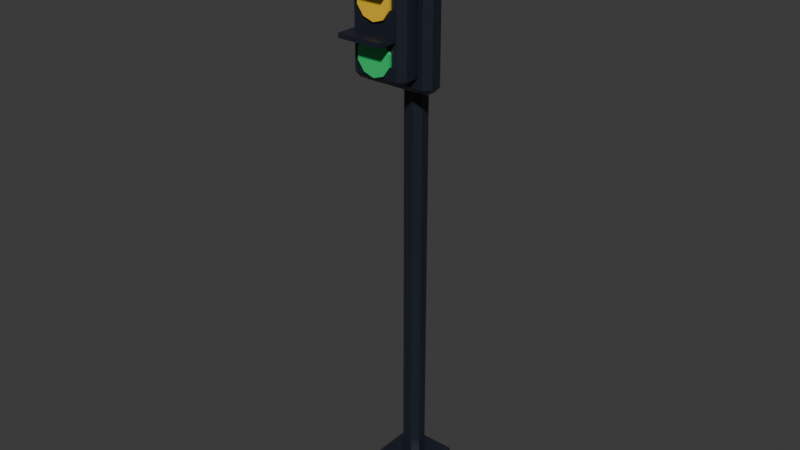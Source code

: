 # Source: traffic-light.blend  (saved by Blender 5.3.31; exported with 4.5.12 LTS)
import bpy
from mathutils import Matrix  # noqa: F401  (used for matrix-valued properties, if any)

bpy.ops.wm.read_factory_settings(use_empty=True)
scene = bpy.context.scene
scene.name = 'Scene'

# ---- collections
col_traffic_light = bpy.data.collections.new('traffic-light'); scene.collection.children.link(col_traffic_light)

# ---- materials (node trees are filled in below, after node groups)
mat_pal_night = bpy.data.materials.new('pal_night')
mat_pal_night.diffuse_color = (0.0137, 0.01764, 0.02956, 1.0)
mat_pal_night.roughness = 0.35
mat_pal_brick_red = bpy.data.materials.new('pal_brick_red')
mat_pal_brick_red.diffuse_color = (0.7991, 0.07227, 0.04519, 1.0)
mat_pal_brick_red.roughness = 0.35
mat_pal_sun_yellow = bpy.data.materials.new('pal_sun_yellow')
mat_pal_sun_yellow.diffuse_color = (0.9047, 0.552, 0.02956, 1.0)
mat_pal_sun_yellow.roughness = 0.35
mat_pal_mint_green = bpy.data.materials.new('pal_mint_green')
mat_pal_mint_green.diffuse_color = (0.02732, 0.6038, 0.1651, 1.0)
mat_pal_mint_green.roughness = 0.35

# ---- material node trees
mat_pal_night.use_nodes = True; mat_pal_night.node_tree.nodes.clear()
_N = mat_pal_night.node_tree.nodes; _L = mat_pal_night.node_tree.links
n0 = _N.new('ShaderNodeBsdfPrincipled'); n0.name = 'Principled BSDF'; n0.location = (-200, 100)
n0.inputs[0].default_value = (0.0137, 0.01764, 0.02956, 1.0)
n0.inputs[2].default_value = 0.35
n0.inputs[10].default_value = 0.005
n1 = _N.new('ShaderNodeOutputMaterial'); n1.name = 'Material Output'; n1.location = (200, 100)
_L.new(n0.outputs[0], n1.inputs[0])
n1.is_active_output = True
mat_pal_brick_red.use_nodes = True; mat_pal_brick_red.node_tree.nodes.clear()
_N = mat_pal_brick_red.node_tree.nodes; _L = mat_pal_brick_red.node_tree.links
n0 = _N.new('ShaderNodeBsdfPrincipled'); n0.name = 'Principled BSDF'; n0.location = (-200, 100)
n0.inputs[0].default_value = (0.7991, 0.07227, 0.04519, 1.0)
n0.inputs[2].default_value = 0.35
n0.inputs[10].default_value = 0.005
n1 = _N.new('ShaderNodeOutputMaterial'); n1.name = 'Material Output'; n1.location = (200, 100)
_L.new(n0.outputs[0], n1.inputs[0])
n1.is_active_output = True
mat_pal_sun_yellow.use_nodes = True; mat_pal_sun_yellow.node_tree.nodes.clear()
_N = mat_pal_sun_yellow.node_tree.nodes; _L = mat_pal_sun_yellow.node_tree.links
n0 = _N.new('ShaderNodeBsdfPrincipled'); n0.name = 'Principled BSDF'; n0.location = (-200, 100)
n0.inputs[0].default_value = (0.9047, 0.552, 0.02956, 1.0)
n0.inputs[2].default_value = 0.35
n0.inputs[10].default_value = 0.005
n1 = _N.new('ShaderNodeOutputMaterial'); n1.name = 'Material Output'; n1.location = (200, 100)
_L.new(n0.outputs[0], n1.inputs[0])
n1.is_active_output = True
mat_pal_mint_green.use_nodes = True; mat_pal_mint_green.node_tree.nodes.clear()
_N = mat_pal_mint_green.node_tree.nodes; _L = mat_pal_mint_green.node_tree.links
n0 = _N.new('ShaderNodeBsdfPrincipled'); n0.name = 'Principled BSDF'; n0.location = (-200, 100)
n0.inputs[0].default_value = (0.02732, 0.6038, 0.1651, 1.0)
n0.inputs[2].default_value = 0.35
n0.inputs[10].default_value = 0.005
n1 = _N.new('ShaderNodeOutputMaterial'); n1.name = 'Material Output'; n1.location = (200, 100)
_L.new(n0.outputs[0], n1.inputs[0])
n1.is_active_output = True

# ---- world
world_world = bpy.data.worlds.new('World'); scene.world = world_world
world_world.use_nodes = True; world_world.node_tree.nodes.clear()
_N = world_world.node_tree.nodes; _L = world_world.node_tree.links
n0 = _N.new('ShaderNodeOutputWorld'); n0.name = 'World Output'; n0.location = (200, 100)
n1 = _N.new('ShaderNodeBackground'); n1.name = 'Background'; n1.location = (-200, 100)
n1.inputs[0].default_value = (0.05088, 0.05088, 0.05088, 1.0)
_L.new(n1.outputs[0], n0.inputs[0])
n0.is_active_output = True
world_world.color = (0.05088, 0.05088, 0.05088)
world_world.sun_shadow_jitter_overblur = 0.0

# ---- meshes
me_traffic_light = bpy.data.meshes.new('traffic_light')
me_traffic_light.from_pydata([(-2.204e-17, -0.38, 3.7), (-0.07053, -0.38, 3.723), (-0.1141, -0.38, 3.783), (-0.1141, -0.38, 3.857), (-0.07053, -0.38, 3.917), (7.348e-18, -0.38, 3.94), (0.07053, -0.38, 3.917), (0.1141, -0.38, 3.857), (-0.16, -0.2, 0.04), (-0.2, -0.16, 0.04), (-0.16, -0.16, 0.0), (0.16, -0.2, 0.04), (0.16, -0.16, 0.0), (0.2, -0.16, 0.04), (-0.2, 0.16, 0.04), (-0.16, 0.2, 0.04), (-0.16, 0.16, 0.0), (0.16, 0.2, 0.04), (0.2, 0.16, 0.04), (0.16, 0.16, 0.0), (-0.2, -0.16, 0.21), (-0.16, -0.2, 0.21), (-0.16, -0.16, 0.25), (0.16, -0.2, 0.21), (0.2, -0.16, 0.21), (0.16, -0.16, 0.25), (-0.2, 0.16, 0.21), (-0.16, 0.16, 0.25), (-0.16, 0.2, 0.21), (0.2, 0.16, 0.21), (0.16, 0.2, 0.21), (0.16, 0.16, 0.25), (0.07, 0.03, 4.1), (0.03, 0.07, 4.1), (-0.03, 0.07, 4.1), (-0.07, 0.03, 4.1), (0.03, -0.07, 4.1), (0.07, -0.03, 4.1), (-0.07, -0.03, 4.1), (-0.03, -0.07, 4.1), (0.03, 0.07, 0.25), (0.07, 0.03, 0.25), (-0.07, 0.03, 0.25), (-0.03, 0.07, 0.25), (0.07, -0.03, 0.25), (0.03, -0.07, 0.25), (-0.03, -0.07, 0.25), (-0.07, -0.03, 0.25), (0.26, -0.11, 4.01), (0.22, -0.07, 4.01), (0.22, -0.11, 4.05), (-0.26, -0.11, 4.01), (-0.22, -0.11, 4.05), (-0.22, -0.07, 4.01), (0.22, -0.22, 4.01), (0.26, -0.18, 4.01), (0.22, -0.18, 4.05), (-0.26, -0.18, 4.01), (-0.22, -0.22, 4.01), (-0.22, -0.18, 4.05), (0.22, -0.07, 2.99), (0.26, -0.11, 2.99), (0.22, -0.11, 2.95), (-0.26, -0.11, 2.99), (-0.22, -0.07, 2.99), (-0.22, -0.11, 2.95), (0.22, -0.22, 2.99), (0.22, -0.18, 2.95), (0.26, -0.18, 2.99), (-0.22, -0.22, 2.99), (-0.26, -0.18, 2.99), (-0.22, -0.18, 2.95), (0.19, -0.11, 3.94), (0.15, -0.07, 3.94), (0.15, -0.11, 3.98), (-0.19, -0.11, 3.94), (-0.15, -0.11, 3.98), (-0.15, -0.07, 3.94), (0.15, -0.36, 3.94), (0.19, -0.32, 3.94), (0.15, -0.32, 3.98), (-0.19, -0.32, 3.94), (-0.15, -0.36, 3.94), (-0.15, -0.32, 3.98), (0.15, -0.07, 3.06), (0.19, -0.11, 3.06), (0.15, -0.11, 3.02), (-0.19, -0.11, 3.06), (-0.15, -0.07, 3.06), (-0.15, -0.11, 3.02), (0.15, -0.36, 3.06), (0.15, -0.32, 3.02), (0.19, -0.32, 3.06), (-0.15, -0.36, 3.06), (-0.19, -0.32, 3.06), (-0.15, -0.32, 3.02), (0.07053, -0.38, 3.723), (0.1141, -0.38, 3.783), (0.1141, -0.36, 3.857), (0.07053, -0.36, 3.917), (7.348e-18, -0.36, 3.94), (-0.07053, -0.36, 3.917), (-0.1141, -0.36, 3.857), (-0.1141, -0.36, 3.783), (-0.07053, -0.36, 3.723), (-2.204e-17, -0.36, 3.7), (0.07053, -0.36, 3.723), (0.1141, -0.36, 3.783), (-0.15, -0.5, 3.93), (0.15, -0.5, 3.93), (-0.15, -0.36, 3.93), (0.15, -0.36, 3.93), (-0.15, -0.5, 3.96), (0.15, -0.5, 3.96), (-0.15, -0.36, 3.96), (0.15, -0.36, 3.96), (0.1141, -0.38, 3.537), (0.07053, -0.38, 3.597), (7.348e-18, -0.38, 3.62), (-0.07053, -0.38, 3.597), (-0.1141, -0.38, 3.537), (-0.1141, -0.38, 3.463), (-0.07053, -0.38, 3.403), (-2.204e-17, -0.38, 3.38), (0.07053, -0.38, 3.403), (0.1141, -0.38, 3.463), (0.1141, -0.36, 3.537), (0.07053, -0.36, 3.597), (7.348e-18, -0.36, 3.62), (-0.07053, -0.36, 3.597), (-0.1141, -0.36, 3.537), (-0.1141, -0.36, 3.463), (-0.07053, -0.36, 3.403), (-2.204e-17, -0.36, 3.38), (0.07053, -0.36, 3.403), (0.1141, -0.36, 3.463), (-0.15, -0.5, 3.61), (0.15, -0.5, 3.61), (-0.15, -0.36, 3.61), (0.15, -0.36, 3.61), (-0.15, -0.5, 3.64), (0.15, -0.5, 3.64), (-0.15, -0.36, 3.64), (0.15, -0.36, 3.64), (0.1141, -0.38, 3.217), (0.07053, -0.38, 3.277), (7.348e-18, -0.38, 3.3), (-0.07053, -0.38, 3.277), (-0.1141, -0.38, 3.217), (-0.1141, -0.38, 3.143), (-0.07053, -0.38, 3.083), (-2.204e-17, -0.38, 3.06), (0.07053, -0.38, 3.083), (0.1141, -0.38, 3.143), (0.1141, -0.36, 3.217), (0.07053, -0.36, 3.277), (7.348e-18, -0.36, 3.3), (-0.07053, -0.36, 3.277), (-0.1141, -0.36, 3.217), (-0.1141, -0.36, 3.143), (-0.07053, -0.36, 3.083), (-2.204e-17, -0.36, 3.06), (0.07053, -0.36, 3.083), (0.1141, -0.36, 3.143), (-0.15, -0.5, 3.29), (0.15, -0.5, 3.29), (-0.15, -0.36, 3.29), (0.15, -0.36, 3.29), (-0.15, -0.5, 3.32), (0.15, -0.5, 3.32), (-0.15, -0.36, 3.32), (0.15, -0.36, 3.32)], [], [(7, 98, 99, 6), (97, 7, 6, 5, 4, 3, 2, 1, 0, 96), (4, 101, 102, 3), (5, 100, 101, 4), (6, 99, 100, 5), (98, 107, 106, 105, 104, 103, 102, 101, 100, 99), (8, 9, 10), (11, 12, 13), (14, 15, 16), (17, 18, 19), (20, 21, 22), (23, 24, 25), (26, 27, 28), (29, 30, 31), (11, 8, 10, 12), (9, 14, 16, 10), (15, 17, 19, 16), (18, 13, 12, 19), (26, 20, 22, 27), (21, 23, 25, 22), (24, 29, 31, 25), (30, 28, 27, 31), (20, 9, 8, 21), (13, 24, 23, 11), (14, 26, 28, 15), (29, 18, 17, 30), (8, 11, 23, 21), (10, 16, 19, 12), (9, 20, 26, 14), (13, 18, 29, 24), (15, 28, 30, 17), (22, 25, 31, 27), (32, 41, 40, 33), (42, 35, 34, 43), (38, 47, 46, 39), (44, 37, 36, 45), (44, 41, 32, 37), (38, 39, 36, 37, 32, 33, 34, 35), (43, 34, 33, 40), (47, 38, 35, 42), (46, 45, 36, 39), (46, 47, 42, 43, 40, 41, 44, 45), (48, 49, 50), (51, 52, 53), (54, 55, 56), (57, 58, 59), (60, 61, 62), (63, 64, 65), (66, 67, 68), (69, 70, 71), (68, 55, 54, 66), (49, 53, 52, 50), (48, 61, 60, 49), (51, 57, 59, 52), (64, 60, 62, 65), (61, 68, 67, 62), (70, 63, 65, 71), (66, 69, 71, 67), (58, 54, 56, 59), (63, 51, 53, 64), (55, 48, 50, 56), (57, 70, 69, 58), (68, 61, 48, 55), (59, 56, 50, 52), (64, 53, 49, 60), (70, 57, 51, 63), (69, 66, 54, 58), (71, 65, 62, 67), (72, 73, 74), (75, 76, 77), (78, 79, 80), (81, 82, 83), (84, 85, 86), (87, 88, 89), (90, 91, 92), (93, 94, 95), (82, 78, 80, 83), (87, 75, 77, 88), (92, 79, 78, 90), (81, 94, 93, 82), (85, 92, 91, 86), (88, 84, 86, 89), (94, 87, 89, 95), (90, 93, 95, 91), (79, 72, 74, 80), (73, 77, 76, 74), (72, 85, 84, 73), (75, 81, 83, 76), (92, 85, 72, 79), (83, 80, 74, 76), (88, 77, 73, 84), (94, 81, 75, 87), (93, 90, 78, 82), (95, 89, 86, 91), (3, 102, 103, 2), (2, 103, 104, 1), (1, 104, 105, 0), (0, 105, 106, 96), (96, 106, 107, 97), (97, 107, 98, 7), (108, 110, 111, 109), (112, 113, 115, 114), (108, 109, 113, 112), (110, 114, 115, 111), (108, 112, 114, 110), (109, 111, 115, 113), (125, 116, 117, 118, 119, 120, 121, 122, 123, 124), (126, 135, 134, 133, 132, 131, 130, 129, 128, 127), (116, 126, 127, 117), (117, 127, 128, 118), (118, 128, 129, 119), (119, 129, 130, 120), (120, 130, 131, 121), (121, 131, 132, 122), (122, 132, 133, 123), (123, 133, 134, 124), (124, 134, 135, 125), (125, 135, 126, 116), (136, 138, 139, 137), (140, 141, 143, 142), (136, 137, 141, 140), (138, 142, 143, 139), (136, 140, 142, 138), (137, 139, 143, 141), (153, 144, 145, 146, 147, 148, 149, 150, 151, 152), (154, 163, 162, 161, 160, 159, 158, 157, 156, 155), (144, 154, 155, 145), (145, 155, 156, 146), (146, 156, 157, 147), (147, 157, 158, 148), (148, 158, 159, 149), (149, 159, 160, 150), (150, 160, 161, 151), (151, 161, 162, 152), (152, 162, 163, 153), (153, 163, 154, 144), (164, 166, 167, 165), (168, 169, 171, 170), (164, 165, 169, 168), (166, 170, 171, 167), (164, 168, 170, 166), (165, 167, 171, 169)])
me_traffic_light.polygons.foreach_set('material_index', [1, 1, 1, 1, 1, 1, 0, 0, 0, 0, 0, 0, 0, 0, 0, 0, 0, 0, 0, 0, 0, 0, 0, 0, 0, 0, 0, 0, 0, 0, 0, 0, 0, 0, 0, 0, 0, 0, 0, 0, 0, 0, 0, 0, 0, 0, 0, 0, 0, 0, 0, 0, 0, 0, 0, 0, 0, 0, 0, 0, 0, 0, 0, 0, 0, 0, 0, 0, 0, 0, 0, 0, 0, 0, 0, 0, 0, 0, 0, 0, 0, 0, 0, 0, 0, 0, 0, 0, 0, 0, 0, 0, 0, 0, 1, 1, 1, 1, 1, 1, 0, 0, 0, 0, 0, 0, 2, 2, 2, 2, 2, 2, 2, 2, 2, 2, 2, 2, 0, 0, 0, 0, 0, 0, 3, 3, 3, 3, 3, 3, 3, 3, 3, 3, 3, 3, 0, 0, 0, 0, 0, 0])
me_traffic_light.materials.append(mat_pal_night)
me_traffic_light.materials.append(mat_pal_brick_red)
me_traffic_light.materials.append(mat_pal_sun_yellow)
me_traffic_light.materials.append(mat_pal_mint_green)
me_traffic_light.update()

# ---- objects
ob_traffic_light = bpy.data.objects.new('traffic_light', me_traffic_light)

# ---- transforms, parenting, visibility, modifiers, constraints
ob_traffic_light.location = (0.0, 0.0, 0.0)

# ---- collection membership
col_traffic_light.objects.link(ob_traffic_light)

# ---- scene / render settings (as saved in the file)
scene.frame_start = 1; scene.frame_end = 250; scene.frame_set(1)
scene.render.engine = 'BLENDER_EEVEE_NEXT'
scene.render.bake_bias = 0.0
scene.render.bake_samples = 0
scene.render.compositor_device = 'GPU'
scene.eevee.use_volume_custom_range = False
scene.eevee.fast_gi_thickness_near = 0.1
scene.eevee.fast_gi_thickness_far = 0.0
scene.eevee.ray_tracing_options.screen_trace_thickness = 0.1
bpy.context.view_layer.update()

# ---- added for rendering (the .blend has no active camera and no usable light): camera, sun
cam_auto = bpy.data.cameras.new('AutoCamera')
cam_auto.lens = 50.0
cam_auto.sensor_width = 36.0
cam_auto.clip_end = 1000.0
ob_auto_camera = bpy.data.objects.new('AutoCamera', cam_auto)
scene.collection.objects.link(ob_auto_camera)
ob_auto_camera.location = (3.87827, -4.80392, 5.15262)
ob_auto_camera.rotation_euler = (1.09748, -7.21219e-08, 0.694738)
scene.camera = ob_auto_camera
light_auto_sun = bpy.data.lights.new('AutoSun', 'SUN')
light_auto_sun.energy = 3.0
light_auto_sun.angle = 0.0523599
ob_auto_sun = bpy.data.objects.new('AutoSun', light_auto_sun)
scene.collection.objects.link(ob_auto_sun)
ob_auto_sun.rotation_euler = (0.872665, 0.174533, 0.523599)
bpy.context.view_layer.update()
